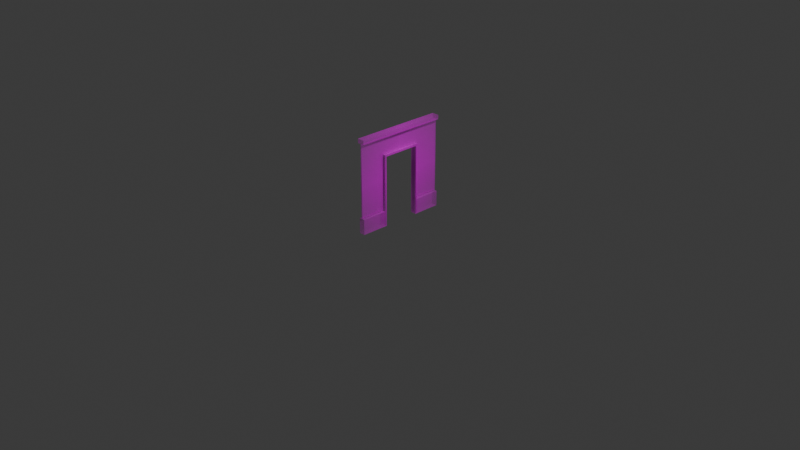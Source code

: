 # Source: doorway.blend  (saved by Blender 5.2.45; exported with 4.5.12 LTS)
import bpy
from mathutils import Matrix  # noqa: F401  (used for matrix-valued properties, if any)

bpy.ops.wm.read_factory_settings(use_empty=True)
scene = bpy.context.scene
scene.name = 'Scene'

# ---- collections
col_collection = bpy.data.collections.new('Collection'); scene.collection.children.link(col_collection)

# ---- images (referenced by path relative to the original .blend; pixels are not part of the script)
import os
ASSET_DIR = os.environ.get("B2B_ASSET_DIR", "")  # directory of the original .blend (textures are referenced by path, not embedded)
HERE = os.path.dirname(os.path.abspath(__file__))  # packed textures are extracted next to this script under _unpacked/

def load_image(name, relpath, width, height, colorspace="sRGB"):
    """Load a texture the original file referenced (path relative to the .blend, or extracted next to this script)."""
    p = next((c for c in (os.path.join(HERE, relpath), os.path.join(ASSET_DIR, relpath)) if relpath and os.path.exists(c)), "")
    if p:
        img = bpy.data.images.load(p, check_existing=True)
        img.name = name
    else:  # same state as the original file: an image datablock whose file is absent (Cycles renders it pink)
        img = bpy.data.images.new(name, width, height)
        img.source = "FILE"
        img.filepath = "//" + (relpath or name)
    img.colorspace_settings.name = colorspace
    return img
img_door_png = load_image('door.png', 'door.png', 1024, 1024, 'sRGB')

# ---- materials (node trees are filled in below, after node groups)
mat_door = bpy.data.materials.new('door')

# ---- material node trees
mat_door.use_nodes = True; mat_door.node_tree.nodes.clear()
_N = mat_door.node_tree.nodes; _L = mat_door.node_tree.links
n0 = _N.new('ShaderNodeOutputMaterial'); n0.name = 'Material Output'; n0.location = (0, 0)
n1 = _N.new('ShaderNodeTexImage'); n1.name = 'Image Texture'; n1.location = (-400, 0)
n1.image = img_door_png
n1.extension = 'CLIP'
n2 = _N.new('ShaderNodeBsdfPrincipled'); n2.name = 'Principled BSDF'; n2.location = (-200, 0)
n2.inputs[10].default_value = 0.005
_L.new(n1.outputs[0], n2.inputs[0])
_L.new(n1.outputs[1], n2.inputs[4])
_L.new(n2.outputs[0], n0.inputs[0])
n0.is_active_output = True

# ---- world
world_world = bpy.data.worlds.new('World'); scene.world = world_world
world_world.use_nodes = True; world_world.node_tree.nodes.clear()
_N = world_world.node_tree.nodes; _L = world_world.node_tree.links
n0 = _N.new('ShaderNodeOutputWorld'); n0.name = 'World Output'; n0.location = (200, 100)
n1 = _N.new('ShaderNodeBackground'); n1.name = 'Background'; n1.location = (-200, 100)
n1.inputs[0].default_value = (0.05088, 0.05088, 0.05088, 1.0)
_L.new(n1.outputs[0], n0.inputs[0])
n0.is_active_output = True
world_world.color = (0.05088, 0.05088, 0.05088)
world_world.sun_shadow_jitter_overblur = 0.0

# ---- cameras
cam_camera = bpy.data.cameras.new('Camera')
cam_camera.clip_end = 100.0
cam_camera.ortho_scale = 7.314

# ---- lights
light_light = bpy.data.lights.new('Light', 'POINT')
light_light.energy = 1000.0
light_light.shadow_soft_size = 0.1

# ---- meshes
me_door_001 = bpy.data.meshes.new('door.001')
me_door_001.from_pydata([(-0.5, -0.5, 0.0), (0.5, -0.5, 0.0), (-0.5, 0.5, 0.0), (0.5, 0.5, 0.0), (-0.5, -0.337, 0.0), (0.5, -0.337, 0.0), (0.5, 0.4544, 0.0), (-0.5, 0.4544, 0.0), (-0.199, -0.5, 0.0), (-0.199, 0.5, 0.0), (-0.199, -0.337, 0.0), (0.1975, -0.5, 0.0), (0.1975, 0.5, 0.0), (0.1975, -0.337, 0.0), (-0.5, 0.2487, 0.0), (0.5, 0.2487, 0.0), (-0.199, 0.2487, 0.0), (0.1975, 0.2487, 0.0), (-0.5, -0.337, 0.006), (-0.5, -0.5, 0.006), (0.1975, -0.5, 0.006), (0.5, -0.5, 0.006), (0.5, 0.4544, 0.006), (0.5, 0.5, 0.006), (-0.199, 0.5, 0.006), (-0.5, 0.5, 0.006), (-0.5, 0.2487, 0.006), (0.5, -0.337, 0.006), (-0.199, -0.337, 0.006), (0.5, 0.2487, 0.006), (-0.5, 0.4544, 0.006), (-0.199, 0.4544, 0.006), (-0.199, -0.5, 0.006), (0.1975, 0.5, 0.006), (0.1975, 0.4544, 0.006), (-0.199, 0.2487, 0.006), (0.1975, -0.337, 0.006), (0.1975, 0.2487, 0.006), (-0.5, -0.337, 0.0), (-0.5, -0.5, 0.0), (-0.199, -0.337, 0.0), (-0.199, -0.5, 0.0), (0.1975, -0.5, -0.006), (0.5, -0.5, -0.006), (0.5, 0.4544, -0.006), (0.5, 0.5, -0.006), (-0.199, 0.5, -0.006), (-0.5, 0.5, -0.006), (-0.5, 0.2487, -0.006), (-0.5, -0.337, -0.006), (0.5, -0.337, -0.006), (-0.199, -0.337, -0.006), (0.5, 0.2487, -0.006), (-0.5, 0.4544, -0.006), (-0.199, 0.4544, -0.006), (0.1975, 0.5, -0.006), (0.1975, 0.4544, -0.006), (-0.199, 0.2487, -0.006), (0.1975, -0.337, -0.006), (0.1975, 0.2487, -0.006), (-0.5, -0.337, -0.006), (-0.5, -0.5, -0.006), (-0.199, -0.337, -0.006), (-0.199, -0.5, -0.006), (0.5, 0.4544, 0.039), (0.5, 0.5, 0.039), (-0.199, 0.5, 0.039), (-0.5, 0.5, 0.039), (-0.5, 0.4544, 0.039), (-0.199, 0.4544, 0.039), (0.1975, 0.5, 0.039), (0.1975, 0.4544, 0.039), (0.5, 0.4544, -0.039), (0.5, 0.5, -0.039), (-0.199, 0.5, -0.039), (-0.5, 0.5, -0.039), (-0.5, 0.4544, -0.039), (-0.199, 0.4544, -0.039), (0.1975, 0.5, -0.039), (0.1975, 0.4544, -0.039), (0.2167, -0.5, 0.0), (0.2167, 0.5, 0.0), (0.2167, -0.5, 0.006), (0.2167, 0.5, 0.006), (0.2167, -0.337, 0.006), (0.2167, 0.4544, 0.006), (0.2167, 0.2487, 0.006), (0.2167, -0.5, -0.006), (0.2167, 0.5, -0.006), (0.2167, -0.337, -0.006), (0.2167, 0.4544, -0.006), (0.2167, 0.2487, -0.006), (0.2167, 0.5, 0.039), (0.2167, 0.4544, 0.039), (0.2167, 0.5, -0.039), (0.2167, 0.4544, -0.039), (-0.218, 0.5, 0.0), (-0.218, -0.5, 0.0), (-0.218, 0.5, 0.006), (-0.218, -0.337, 0.006), (-0.218, 0.4544, 0.006), (-0.218, -0.5, 0.006), (-0.218, 0.2487, 0.006), (-0.218, -0.5, 0.0), (-0.218, 0.5, -0.006), (-0.218, -0.337, -0.006), (-0.218, 0.4544, -0.006), (-0.218, 0.2487, -0.006), (-0.218, -0.337, -0.006), (-0.218, -0.5, -0.006), (-0.218, 0.5, 0.039), (-0.218, 0.4544, 0.039), (-0.218, 0.5, -0.039), (-0.218, 0.4544, -0.039), (0.5, 0.2684, 0.0), (-0.5, 0.2684, 0.0), (0.5, 0.2684, 0.006), (-0.199, 0.2684, 0.006), (0.1975, 0.2684, 0.006), (-0.5, 0.2684, 0.006), (0.5, 0.2684, -0.006), (-0.199, 0.2684, -0.006), (0.1975, 0.2684, -0.006), (-0.5, 0.2684, -0.006), (0.2167, 0.2684, -0.006), (0.2167, 0.2684, 0.006), (-0.218, 0.2684, -0.006), (-0.218, 0.2684, 0.006), (0.2167, -0.5, -0.032), (0.5, -0.5, -0.032), (0.5, -0.337, -0.032), (0.2167, -0.337, -0.032), (-0.5, -0.337, -0.032), (-0.5, -0.5, -0.032), (-0.218, -0.337, -0.032), (-0.218, -0.5, -0.032), (-0.5, -0.337, 0.032), (-0.5, -0.5, 0.032), (-0.218, -0.337, 0.032), (-0.218, -0.5, 0.032), (0.2167, -0.5, 0.032), (0.5, -0.5, 0.032), (0.5, -0.337, 0.032), (0.2167, -0.337, 0.032), (-0.218, -0.5, 0.033), (-0.199, -0.5, 0.033), (-0.199, -0.337, 0.033), (0.2167, -0.337, 0.033), (0.1975, -0.337, 0.033), (0.1975, -0.5, 0.033), (-0.199, 0.2487, 0.033), (0.1975, 0.2487, 0.033), (0.2167, 0.2487, 0.033), (0.2167, -0.5, 0.033), (-0.218, -0.337, 0.033), (-0.218, 0.2487, 0.033), (-0.199, 0.2684, 0.033), (0.1975, 0.2684, 0.033), (0.2167, 0.2684, 0.033), (-0.218, 0.2684, 0.033), (0.2167, -0.337, -0.033), (0.1975, -0.337, -0.033), (0.1975, -0.5, -0.033), (-0.199, -0.337, -0.033), (-0.199, 0.2487, -0.033), (0.1975, 0.2487, -0.033), (0.2167, 0.2487, -0.033), (-0.218, -0.5, -0.033), (-0.199, -0.5, -0.033), (-0.199, -0.337, -0.033), (0.2167, -0.5, -0.033), (0.2167, 0.2684, -0.033), (-0.218, -0.337, -0.033), (-0.218, 0.2487, -0.033), (-0.218, -0.337, -0.033), (-0.218, 0.2684, -0.033), (-0.199, 0.2684, -0.033), (0.1975, 0.2684, -0.033)], [], [(10, 40, 62, 51), (81, 3, 45, 88), (80, 11, 42, 87), (15, 5, 50, 52), (0, 4, 38, 39), (7, 2, 47, 53), (115, 7, 53, 123), (114, 15, 52, 120), (38, 4, 49, 60), (11, 13, 58, 42), (100, 31, 69, 111), (84, 82, 140, 143), (125, 116, 22, 85), (127, 117, 31, 100), (101, 32, 145, 144), (33, 24, 66, 70), (117, 118, 34, 31), (22, 23, 65, 64), (28, 35, 150, 146), (84, 27, 29, 86), (2, 7, 30, 25), (5, 15, 29, 27), (80, 1, 21, 82), (81, 12, 33, 83), (10, 16, 35, 28), (6, 3, 23, 22), (97, 8, 32, 101), (17, 13, 36, 37), (96, 2, 25, 98), (12, 9, 24, 33), (16, 17, 37, 35), (14, 4, 18, 26), (1, 5, 27, 21), (13, 11, 20, 36), (8, 10, 28, 32), (114, 6, 22, 116), (115, 14, 26, 119), (4, 0, 19, 18), (5, 1, 43, 50), (10, 8, 41, 40), (97, 0, 39, 103), (40, 41, 63, 62), (90, 56, 79, 95), (87, 89, 131, 128), (124, 90, 44, 120), (126, 106, 54, 121), (106, 53, 76, 113), (121, 54, 56, 122), (56, 54, 77, 79), (51, 62, 169, 163), (89, 91, 52, 50), (59, 57, 164, 165), (58, 59, 165, 161), (16, 10, 51, 57), (39, 38, 60, 61), (3, 6, 44, 45), (13, 17, 59, 58), (96, 9, 46, 104), (9, 12, 55, 46), (17, 16, 57, 59), (103, 39, 61, 109), (4, 14, 48, 49), (93, 64, 65, 92), (111, 69, 66, 110), (69, 71, 70, 66), (85, 22, 64, 93), (83, 33, 70, 92), (98, 25, 67, 110), (31, 34, 71, 69), (25, 30, 68, 67), (95, 94, 73, 72), (113, 112, 74, 77), (77, 74, 78, 79), (88, 45, 73, 94), (104, 46, 74, 112), (46, 55, 78, 74), (53, 47, 75, 76), (45, 44, 72, 73), (55, 88, 94, 78), (79, 78, 94, 95), (23, 83, 92, 65), (34, 85, 93, 71), (71, 93, 92, 70), (62, 63, 168, 169), (122, 56, 90, 124), (89, 87, 170, 160), (44, 90, 95, 72), (3, 81, 83, 23), (11, 80, 82, 20), (127, 102, 155, 159), (118, 125, 85, 34), (82, 84, 147, 153), (1, 80, 87, 43), (12, 81, 88, 55), (47, 104, 112, 75), (76, 75, 112, 113), (24, 98, 110, 66), (68, 111, 110, 67), (41, 103, 109, 63), (2, 96, 104, 47), (49, 105, 108, 60), (109, 61, 133, 135), (49, 48, 107, 105), (54, 106, 113, 77), (123, 53, 106, 126), (8, 97, 103, 41), (9, 96, 98, 24), (0, 97, 101, 19), (18, 99, 102, 26), (101, 99, 138, 139), (119, 127, 100, 30), (30, 100, 111, 68), (26, 102, 127, 119), (48, 123, 126, 107), (99, 101, 144, 154), (57, 51, 163, 164), (107, 126, 175, 173), (63, 109, 167, 168), (91, 124, 120, 52), (7, 115, 119, 30), (15, 114, 116, 29), (32, 28, 146, 145), (86, 125, 158, 152), (86, 29, 116, 125), (6, 114, 120, 44), (14, 115, 123, 48), (128, 131, 130, 129), (50, 43, 129, 130), (89, 50, 130, 131), (43, 87, 128, 129), (133, 132, 134, 135), (60, 108, 134, 132), (108, 109, 135, 134), (61, 60, 132, 133), (137, 139, 138, 136), (19, 101, 139, 137), (99, 18, 136, 138), (18, 19, 137, 136), (140, 141, 142, 143), (21, 27, 142, 141), (82, 21, 141, 140), (27, 84, 143, 142), (144, 145, 146, 154), (154, 146, 150, 155), (148, 147, 152, 151), (149, 153, 147, 148), (151, 152, 158, 157), (150, 151, 157, 156), (155, 150, 156, 159), (37, 36, 148, 151), (20, 82, 153, 149), (118, 117, 156, 157), (125, 118, 157, 158), (35, 37, 151, 150), (117, 127, 159, 156), (36, 20, 149, 148), (84, 86, 152, 147), (102, 99, 154, 155), (172, 173, 164, 163), (167, 174, 169, 168), (172, 163, 169, 174), (161, 165, 166, 160), (162, 161, 160, 170), (165, 177, 171, 166), (164, 176, 177, 165), (173, 175, 176, 164), (122, 124, 171, 177), (108, 105, 172, 174), (42, 58, 161, 162), (121, 122, 177, 176), (109, 108, 174, 167), (126, 121, 176, 175), (105, 107, 173, 172), (91, 89, 160, 166), (87, 42, 162, 170), (124, 91, 166, 171)])
_uv = me_door_001.uv_layers.new(name='UVMap')
_uv.uv.foreach_set('vector', [0.301, 0.163, 0.301, 0.163, 0.301, 0.163, 0.301, 0.163, 0.7167, 1.0, 1.0, 1.0, 1.0, 1.0, 0.7167, 1.0, 0.7167, 0.0, 0.6975, 0.0, 0.6975, 0.0, 0.7167, 0.0, 1.0, 0.7487, 1.0, 0.163, 1.0, 0.163, 1.0, 0.7487, 0.0, 0.0, 0.0, 0.163, 0.0, 0.163, 0.0, 0.0, 0.0, 0.9544, 0.0, 1.0, 0.0, 1.0, 0.0, 0.9544, 0.0, 0.7684, 0.0, 0.9544, 0.0, 0.9544, 0.0, 0.7684, 1.0, 0.7684, 1.0, 0.7487, 1.0, 0.7487, 1.0, 0.7684, 0.0, 0.163, 0.0, 0.163, 0.0, 0.163, 0.0, 0.163, 0.6975, 0.0, 0.6975, 0.163, 0.6975, 0.163, 0.6975, 0.0, 0.282, 0.9544, 0.301, 0.9544, 0.301, 0.9544, 0.282, 0.9544, 0.7167, 0.163, 0.7167, 0.0, 0.7167, 0.0, 0.7167, 0.163, 0.7167, 0.7684, 1.0, 0.7684, 1.0, 0.9544, 0.7167, 0.9544, 0.282, 0.7684, 0.301, 0.7684, 0.301, 0.9544, 0.282, 0.9544, 0.282, 0.0, 0.301, 0.0, 0.301, 0.0, 0.282, 0.0, 0.6975, 1.0, 0.301, 1.0, 0.301, 1.0, 0.6975, 1.0, 0.301, 0.7684, 0.6975, 0.7684, 0.6975, 0.9544, 0.301, 0.9544, 1.0, 0.9544, 1.0, 1.0, 1.0, 1.0, 1.0, 0.9544, 0.301, 0.163, 0.301, 0.7487, 0.301, 0.7487, 0.301, 0.163, 0.7167, 0.163, 1.0, 0.163, 1.0, 0.7487, 0.7167, 0.7487, 0.0, 1.0, 0.0, 0.9544, 0.0, 0.9544, 0.0, 1.0, 1.0, 0.163, 1.0, 0.7487, 1.0, 0.7487, 1.0, 0.163, 0.7167, 0.0, 1.0, 0.0, 1.0, 0.0, 0.7167, 0.0, 0.7167, 1.0, 0.6975, 1.0, 0.6975, 1.0, 0.7167, 1.0, 0.301, 0.163, 0.301, 0.7487, 0.301, 0.7487, 0.301, 0.163, 1.0, 0.9544, 1.0, 1.0, 1.0, 1.0, 1.0, 0.9544, 0.282, 0.0, 0.301, 0.0, 0.301, 0.0, 0.282, 0.0, 0.6975, 0.7487, 0.6975, 0.163, 0.6975, 0.163, 0.6975, 0.7487, 0.282, 1.0, 0.0, 1.0, 0.0, 1.0, 0.282, 1.0, 0.6975, 1.0, 0.301, 1.0, 0.301, 1.0, 0.6975, 1.0, 0.301, 0.7487, 0.6975, 0.7487, 0.6975, 0.7487, 0.301, 0.7487, 0.0, 0.7487, 0.0, 0.163, 0.0, 0.163, 0.0, 0.7487, 1.0, 0.0, 1.0, 0.163, 1.0, 0.163, 1.0, 0.0, 0.6975, 0.163, 0.6975, 0.0, 0.6975, 0.0, 0.6975, 0.163, 0.301, 0.0, 0.301, 0.163, 0.301, 0.163, 0.301, 0.0, 1.0, 0.7684, 1.0, 0.9544, 1.0, 0.9544, 1.0, 0.7684, 0.0, 0.7684, 0.0, 0.7487, 0.0, 0.7487, 0.0, 0.7684, 0.0, 0.163, 0.0, 0.0, 0.0, 0.0, 0.0, 0.163, 1.0, 0.163, 1.0, 0.0, 1.0, 0.0, 1.0, 0.163, 0.301, 0.163, 0.301, 0.0, 0.301, 0.0, 0.301, 0.163, 0.282, 0.0, 0.0, 0.0, 0.0, 0.0, 0.282, 0.0, 0.301, 0.163, 0.301, 0.0, 0.301, 0.0, 0.301, 0.163, 0.7167, 0.9544, 0.6975, 0.9544, 0.6975, 0.9544, 0.7167, 0.9544, 0.7167, 0.0, 0.7167, 0.163, 0.7167, 0.163, 0.7167, 0.0, 0.7167, 0.7684, 0.7167, 0.9544, 1.0, 0.9544, 1.0, 0.7684, 0.282, 0.7684, 0.282, 0.9544, 0.301, 0.9544, 0.301, 0.7684, 0.282, 0.9544, 0.0, 0.9544, 0.0, 0.9544, 0.282, 0.9544, 0.301, 0.7684, 0.301, 0.9544, 0.6975, 0.9544, 0.6975, 0.7684, 0.6975, 0.9544, 0.301, 0.9544, 0.301, 0.9544, 0.6975, 0.9544, 0.301, 0.163, 0.301, 0.163, 0.301, 0.163, 0.301, 0.163, 0.7167, 0.163, 0.7167, 0.7487, 1.0, 0.7487, 1.0, 0.163, 0.6975, 0.7487, 0.301, 0.7487, 0.301, 0.7487, 0.6975, 0.7487, 0.6975, 0.163, 0.6975, 0.7487, 0.6975, 0.7487, 0.6975, 0.163, 0.301, 0.7487, 0.301, 0.163, 0.301, 0.163, 0.301, 0.7487, 0.0, 0.0, 0.0, 0.163, 0.0, 0.163, 0.0, 0.0, 1.0, 1.0, 1.0, 0.9544, 1.0, 0.9544, 1.0, 1.0, 0.6975, 0.163, 0.6975, 0.7487, 0.6975, 0.7487, 0.6975, 0.163, 0.282, 1.0, 0.301, 1.0, 0.301, 1.0, 0.282, 1.0, 0.301, 1.0, 0.6975, 1.0, 0.6975, 1.0, 0.301, 1.0, 0.6975, 0.7487, 0.301, 0.7487, 0.301, 0.7487, 0.6975, 0.7487, 0.282, 0.0, 0.0, 0.0, 0.0, 0.0, 0.282, 0.0, 0.0, 0.163, 0.0, 0.7487, 0.0, 0.7487, 0.0, 0.163, 0.7167, 0.9544, 1.0, 0.9544, 1.0, 1.0, 0.7167, 1.0, 0.282, 0.9544, 0.301, 0.9544, 0.301, 1.0, 0.282, 1.0, 0.301, 0.9544, 0.6975, 0.9544, 0.6975, 1.0, 0.301, 1.0, 0.7167, 0.9544, 1.0, 0.9544, 1.0, 0.9544, 0.7167, 0.9544, 0.7167, 1.0, 0.6975, 1.0, 0.6975, 1.0, 0.7167, 1.0, 0.282, 1.0, 0.0, 1.0, 0.0, 1.0, 0.282, 1.0, 0.301, 0.9544, 0.6975, 0.9544, 0.6975, 0.9544, 0.301, 0.9544, 0.0, 1.0, 0.0, 0.9544, 0.0, 0.9544, 0.0, 1.0, 0.7167, 0.9544, 0.7167, 1.0, 1.0, 1.0, 1.0, 0.9544, 0.282, 0.9544, 0.282, 1.0, 0.301, 1.0, 0.301, 0.9544, 0.301, 0.9544, 0.301, 1.0, 0.6975, 1.0, 0.6975, 0.9544, 0.7167, 1.0, 1.0, 1.0, 1.0, 1.0, 0.7167, 1.0, 0.282, 1.0, 0.301, 1.0, 0.301, 1.0, 0.282, 1.0, 0.301, 1.0, 0.6975, 1.0, 0.6975, 1.0, 0.301, 1.0, 0.0, 0.9544, 0.0, 1.0, 0.0, 1.0, 0.0, 0.9544, 1.0, 1.0, 1.0, 0.9544, 1.0, 0.9544, 1.0, 1.0, 0.6975, 1.0, 0.7167, 1.0, 0.7167, 1.0, 0.6975, 1.0, 0.6975, 0.9544, 0.6975, 1.0, 0.7167, 1.0, 0.7167, 0.9544, 1.0, 1.0, 0.7167, 1.0, 0.7167, 1.0, 1.0, 1.0, 0.6975, 0.9544, 0.7167, 0.9544, 0.7167, 0.9544, 0.6975, 0.9544, 0.6975, 0.9544, 0.7167, 0.9544, 0.7167, 1.0, 0.6975, 1.0, 0.301, 0.163, 0.301, 0.0, 0.301, 0.0, 0.301, 0.163, 0.6975, 0.7684, 0.6975, 0.9544, 0.7167, 0.9544, 0.7167, 0.7684, 0.7167, 0.163, 0.7167, 0.0, 0.7167, 0.0, 0.7167, 0.163, 1.0, 0.9544, 0.7167, 0.9544, 0.7167, 0.9544, 1.0, 0.9544, 1.0, 1.0, 0.7167, 1.0, 0.7167, 1.0, 1.0, 1.0, 0.6975, 0.0, 0.7167, 0.0, 0.7167, 0.0, 0.6975, 0.0, 0.282, 0.7684, 0.282, 0.7487, 0.282, 0.7487, 0.282, 0.7684, 0.6975, 0.7684, 0.7167, 0.7684, 0.7167, 0.9544, 0.6975, 0.9544, 0.7167, 0.0, 0.7167, 0.163, 0.7167, 0.163, 0.7167, 0.0, 1.0, 0.0, 0.7167, 0.0, 0.7167, 0.0, 1.0, 0.0, 0.6975, 1.0, 0.7167, 1.0, 0.7167, 1.0, 0.6975, 1.0, 0.0, 1.0, 0.282, 1.0, 0.282, 1.0, 0.0, 1.0, 0.0, 0.9544, 0.0, 1.0, 0.282, 1.0, 0.282, 0.9544, 0.301, 1.0, 0.282, 1.0, 0.282, 1.0, 0.301, 1.0, 0.0, 0.9544, 0.282, 0.9544, 0.282, 1.0, 0.0, 1.0, 0.301, 0.0, 0.282, 0.0, 0.282, 0.0, 0.301, 0.0, 0.0, 1.0, 0.282, 1.0, 0.282, 1.0, 0.0, 1.0, 0.0, 0.163, 0.282, 0.163, 0.282, 0.163, 0.0, 0.163, 0.282, 0.0, 0.0, 0.0, 0.0, 0.0, 0.282, 0.0, 0.0, 0.163, 0.0, 0.7487, 0.282, 0.7487, 0.282, 0.163, 0.301, 0.9544, 0.282, 0.9544, 0.282, 0.9544, 0.301, 0.9544, 0.0, 0.7684, 0.0, 0.9544, 0.282, 0.9544, 0.282, 0.7684, 0.301, 0.0, 0.282, 0.0, 0.282, 0.0, 0.301, 0.0, 0.301, 1.0, 0.282, 1.0, 0.282, 1.0, 0.301, 1.0, 0.0, 0.0, 0.282, 0.0, 0.282, 0.0, 0.0, 0.0, 0.0, 0.163, 0.282, 0.163, 0.282, 0.7487, 0.0, 0.7487, 0.282, 0.0, 0.282, 0.163, 0.282, 0.163, 0.282, 0.0, 0.0, 0.7684, 0.282, 0.7684, 0.282, 0.9544, 0.0, 0.9544, 0.0, 0.9544, 0.282, 0.9544, 0.282, 0.9544, 0.0, 0.9544, 0.0, 0.7487, 0.282, 0.7487, 0.282, 0.7684, 0.0, 0.7684, 0.0, 0.7487, 0.0, 0.7684, 0.282, 0.7684, 0.282, 0.7487, 0.282, 0.163, 0.282, 0.0, 0.282, 0.0, 0.282, 0.163, 0.301, 0.7487, 0.301, 0.163, 0.301, 0.163, 0.301, 0.7487, 0.282, 0.7487, 0.282, 0.7684, 0.282, 0.7684, 0.282, 0.7487, 0.301, 0.0, 0.282, 0.0, 0.282, 0.0, 0.301, 0.0, 0.7167, 0.7487, 0.7167, 0.7684, 1.0, 0.7684, 1.0, 0.7487, 0.0, 0.9544, 0.0, 0.7684, 0.0, 0.7684, 0.0, 0.9544, 1.0, 0.7487, 1.0, 0.7684, 1.0, 0.7684, 1.0, 0.7487, 0.301, 0.0, 0.301, 0.163, 0.301, 0.163, 0.301, 0.0, 0.7167, 0.7487, 0.7167, 0.7684, 0.7167, 0.7684, 0.7167, 0.7487, 0.7167, 0.7487, 1.0, 0.7487, 1.0, 0.7684, 0.7167, 0.7684, 1.0, 0.9544, 1.0, 0.7684, 1.0, 0.7684, 1.0, 0.9544, 0.0, 0.7487, 0.0, 0.7684, 0.0, 0.7684, 0.0, 0.7487, 0.7167, 0.0, 0.7167, 0.163, 1.0, 0.163, 1.0, 0.0, 1.0, 0.163, 1.0, 0.0, 1.0, 0.0, 1.0, 0.163, 0.7167, 0.163, 1.0, 0.163, 1.0, 0.163, 0.7167, 0.163, 1.0, 0.0, 0.7167, 0.0, 0.7167, 0.0, 1.0, 0.0, 0.0, 0.0, 0.0, 0.163, 0.282, 0.163, 0.282, 0.0, 0.0, 0.163, 0.282, 0.163, 0.282, 0.163, 0.0, 0.163, 0.282, 0.163, 0.282, 0.0, 0.282, 0.0, 0.282, 0.163, 0.0, 0.0, 0.0, 0.163, 0.0, 0.163, 0.0, 0.0, 0.0, 0.0, 0.282, 0.0, 0.282, 0.163, 0.0, 0.163, 0.0, 0.0, 0.282, 0.0, 0.282, 0.0, 0.0, 0.0, 0.282, 0.163, 0.0, 0.163, 0.0, 0.163, 0.282, 0.163, 0.0, 0.163, 0.0, 0.0, 0.0, 0.0, 0.0, 0.163, 0.7167, 0.0, 1.0, 0.0, 1.0, 0.163, 0.7167, 0.163, 1.0, 0.0, 1.0, 0.163, 1.0, 0.163, 1.0, 0.0, 0.7167, 0.0, 1.0, 0.0, 1.0, 0.0, 0.7167, 0.0, 1.0, 0.163, 0.7167, 0.163, 0.7167, 0.163, 1.0, 0.163, 0.282, 0.0, 0.301, 0.0, 0.301, 0.163, 0.282, 0.163, 0.282, 0.163, 0.301, 0.163, 0.301, 0.7487, 0.282, 0.7487, 0.6975, 0.163, 0.7167, 0.163, 0.7167, 0.7487, 0.6975, 0.7487, 0.6975, 0.0, 0.7167, 0.0, 0.7167, 0.163, 0.6975, 0.163, 0.6975, 0.7487, 0.7167, 0.7487, 0.7167, 0.7684, 0.6975, 0.7684, 0.301, 0.7487, 0.6975, 0.7487, 0.6975, 0.7684, 0.301, 0.7684, 0.282, 0.7487, 0.301, 0.7487, 0.301, 0.7684, 0.282, 0.7684, 0.6975, 0.7487, 0.6975, 0.163, 0.6975, 0.163, 0.6975, 0.7487, 0.6975, 0.0, 0.7167, 0.0, 0.7167, 0.0, 0.6975, 0.0, 0.6975, 0.7684, 0.301, 0.7684, 0.301, 0.7684, 0.6975, 0.7684, 0.7167, 0.7684, 0.6975, 0.7684, 0.6975, 0.7684, 0.7167, 0.7684, 0.301, 0.7487, 0.6975, 0.7487, 0.6975, 0.7487, 0.301, 0.7487, 0.301, 0.7684, 0.282, 0.7684, 0.282, 0.7684, 0.301, 0.7684, 0.6975, 0.163, 0.6975, 0.0, 0.6975, 0.0, 0.6975, 0.163, 0.7167, 0.163, 0.7167, 0.7487, 0.7167, 0.7487, 0.7167, 0.163, 0.282, 0.7487, 0.282, 0.163, 0.282, 0.163, 0.282, 0.7487, 0.282, 0.163, 0.282, 0.7487, 0.301, 0.7487, 0.301, 0.163, 0.282, 0.0, 0.282, 0.163, 0.301, 0.163, 0.301, 0.0, 0.282, 0.163, 0.301, 0.163, 0.301, 0.163, 0.282, 0.163, 0.6975, 0.163, 0.6975, 0.7487, 0.7167, 0.7487, 0.7167, 0.163, 0.6975, 0.0, 0.6975, 0.163, 0.7167, 0.163, 0.7167, 0.0, 0.6975, 0.7487, 0.6975, 0.7684, 0.7167, 0.7684, 0.7167, 0.7487, 0.301, 0.7487, 0.301, 0.7684, 0.6975, 0.7684, 0.6975, 0.7487, 0.282, 0.7487, 0.282, 0.7684, 0.301, 0.7684, 0.301, 0.7487, 0.6975, 0.7684, 0.7167, 0.7684, 0.7167, 0.7684, 0.6975, 0.7684, 0.282, 0.163, 0.282, 0.163, 0.282, 0.163, 0.282, 0.163, 0.6975, 0.0, 0.6975, 0.163, 0.6975, 0.163, 0.6975, 0.0, 0.301, 0.7684, 0.6975, 0.7684, 0.6975, 0.7684, 0.301, 0.7684, 0.282, 0.0, 0.282, 0.163, 0.282, 0.163, 0.282, 0.0, 0.282, 0.7684, 0.301, 0.7684, 0.301, 0.7684, 0.282, 0.7684, 0.282, 0.163, 0.282, 0.7487, 0.282, 0.7487, 0.282, 0.163, 0.7167, 0.7487, 0.7167, 0.163, 0.7167, 0.163, 0.7167, 0.7487, 0.7167, 0.0, 0.6975, 0.0, 0.6975, 0.0, 0.7167, 0.0, 0.7167, 0.7684, 0.7167, 0.7487, 0.7167, 0.7487, 0.7167, 0.7684])
me_door_001.materials.append(mat_door)
me_door_001.update()

# ---- objects
ob_light = bpy.data.objects.new('Light', light_light)
ob_camera = bpy.data.objects.new('Camera', cam_camera)
ob_door = bpy.data.objects.new('door', me_door_001)

# ---- transforms, parenting, visibility, modifiers, constraints
ob_light.location = (4.076, 1.005, 5.904)
ob_light.rotation_euler = (0.6503, 0.05522, 1.866)
ob_light.lock_rotations_4d = False
ob_light.empty_display_type = 'ARROWS'
ob_light.color = (0.0, 0.0, 0.0, 0.0)
ob_light.lineart.crease_threshold = 0.0
ob_camera.location = (7.359, -6.926, 4.958)
ob_camera.rotation_euler = (1.109, 0.0, 0.8149)
ob_camera.lock_rotations_4d = False
ob_camera.empty_display_type = 'ARROWS'
ob_camera.color = (0.0, 0.0, 0.0, 0.0)
ob_camera.display_type = 'WIRE'
ob_camera.lineart.crease_threshold = 0.0
ob_door.location = (0.0, 0.0, 0.5)
ob_door.rotation_euler = (1.571, 0.0, 1.571)

# ---- collection membership
col_collection.objects.link(ob_light)
col_collection.objects.link(ob_camera)
col_collection.objects.link(ob_door)

# ---- scene / render settings (as saved in the file)
scene.camera = ob_camera
scene.frame_start = 1; scene.frame_end = 250; scene.frame_set(1)
scene.render.engine = 'BLENDER_EEVEE_NEXT'
scene.render.bake_bias = 0.0
scene.render.bake_samples = 0
scene.render.compositor_device = 'GPU'
scene.eevee.use_volume_custom_range = False
scene.eevee.fast_gi_thickness_near = 0.1
scene.eevee.fast_gi_thickness_far = 0.0
scene.eevee.ray_tracing_options.screen_trace_thickness = 0.1
bpy.context.view_layer.update()
